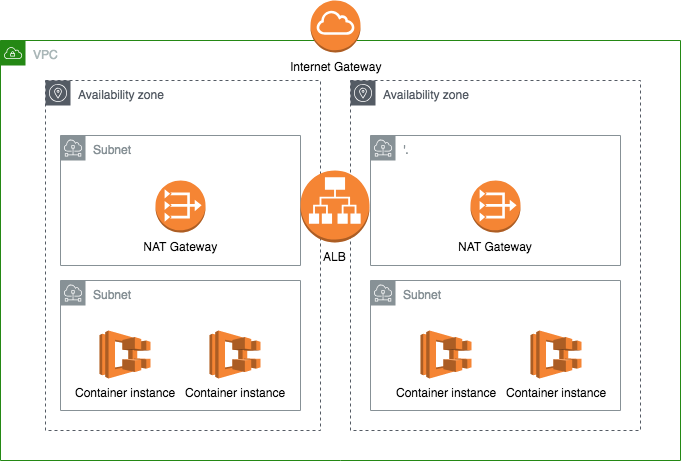

The diagram above was exported from draw.io. Its source (the exported page's mxGraphModel, read from the mxfile embedded in the PNG):
<mxGraphModel dx="1079" dy="599" grid="1" gridSize="10" guides="1" tooltips="1" connect="1" arrows="1" fold="1" page="1" pageScale="1" pageWidth="850" pageHeight="1100" math="0" shadow="0">
  <root>
    <mxCell id="0" />
    <mxCell id="jCzhWNyG7pdRsfK6HZ7U-7" value="VPC" parent="0" />
    <mxCell id="jCzhWNyG7pdRsfK6HZ7U-8" value="VPC" style="points=[[0,0],[0.25,0],[0.5,0],[0.75,0],[1,0],[1,0.25],[1,0.5],[1,0.75],[1,1],[0.75,1],[0.5,1],[0.25,1],[0,1],[0,0.75],[0,0.5],[0,0.25]];outlineConnect=0;gradientColor=none;html=1;whiteSpace=wrap;fontSize=12;fontStyle=0;shape=mxgraph.aws4.group;grIcon=mxgraph.aws4.group_vpc;strokeColor=#248814;fillColor=none;verticalAlign=top;align=left;spacingLeft=30;fontColor=#AAB7B8;dashed=0;" vertex="1" parent="jCzhWNyG7pdRsfK6HZ7U-7">
      <mxGeometry x="70" y="270" width="680" height="420" as="geometry" />
    </mxCell>
    <mxCell id="jCzhWNyG7pdRsfK6HZ7U-9" value="Availability Zones" parent="0" />
    <mxCell id="jCzhWNyG7pdRsfK6HZ7U-10" value="Availability zone" style="outlineConnect=0;gradientColor=none;html=1;whiteSpace=wrap;fontSize=12;fontStyle=0;shape=mxgraph.aws4.group;grIcon=mxgraph.aws4.group_availability_zone;strokeColor=#545B64;fillColor=none;verticalAlign=top;align=left;spacingLeft=30;fontColor=#545B64;dashed=1;" vertex="1" parent="jCzhWNyG7pdRsfK6HZ7U-9">
      <mxGeometry x="115" y="310" width="275" height="350" as="geometry" />
    </mxCell>
    <mxCell id="jCzhWNyG7pdRsfK6HZ7U-11" value="Availability zone" style="outlineConnect=0;gradientColor=none;html=1;whiteSpace=wrap;fontSize=12;fontStyle=0;shape=mxgraph.aws4.group;grIcon=mxgraph.aws4.group_availability_zone;strokeColor=#545B64;fillColor=none;verticalAlign=top;align=left;spacingLeft=30;fontColor=#545B64;dashed=1;" vertex="1" parent="jCzhWNyG7pdRsfK6HZ7U-9">
      <mxGeometry x="420" y="310" width="290" height="350" as="geometry" />
    </mxCell>
    <mxCell id="jCzhWNyG7pdRsfK6HZ7U-16" value="Subnets" parent="0" />
    <mxCell id="jCzhWNyG7pdRsfK6HZ7U-21" value="Subnet" style="outlineConnect=0;gradientColor=none;html=1;whiteSpace=wrap;fontSize=12;fontStyle=0;shape=mxgraph.aws4.group;grIcon=mxgraph.aws4.group_subnet;strokeColor=#879196;fillColor=none;verticalAlign=top;align=left;spacingLeft=30;fontColor=#879196;dashed=0;" vertex="1" parent="jCzhWNyG7pdRsfK6HZ7U-16">
      <mxGeometry x="130" y="365" width="240" height="130" as="geometry" />
    </mxCell>
    <mxCell id="jCzhWNyG7pdRsfK6HZ7U-22" value="'." style="outlineConnect=0;gradientColor=none;html=1;whiteSpace=wrap;fontSize=12;fontStyle=0;shape=mxgraph.aws4.group;grIcon=mxgraph.aws4.group_subnet;strokeColor=#879196;fillColor=none;verticalAlign=top;align=left;spacingLeft=30;fontColor=#879196;dashed=0;" vertex="1" parent="jCzhWNyG7pdRsfK6HZ7U-16">
      <mxGeometry x="440" y="365" width="250" height="130" as="geometry" />
    </mxCell>
    <mxCell id="jCzhWNyG7pdRsfK6HZ7U-23" value="Subnet" style="outlineConnect=0;gradientColor=none;html=1;whiteSpace=wrap;fontSize=12;fontStyle=0;shape=mxgraph.aws4.group;grIcon=mxgraph.aws4.group_subnet;strokeColor=#879196;fillColor=none;verticalAlign=top;align=left;spacingLeft=30;fontColor=#879196;dashed=0;" vertex="1" parent="jCzhWNyG7pdRsfK6HZ7U-16">
      <mxGeometry x="130" y="510" width="240" height="130" as="geometry" />
    </mxCell>
    <mxCell id="jCzhWNyG7pdRsfK6HZ7U-24" value="Subnet" style="outlineConnect=0;gradientColor=none;html=1;whiteSpace=wrap;fontSize=12;fontStyle=0;shape=mxgraph.aws4.group;grIcon=mxgraph.aws4.group_subnet;strokeColor=#879196;fillColor=none;verticalAlign=top;align=left;spacingLeft=30;fontColor=#879196;dashed=0;" vertex="1" parent="jCzhWNyG7pdRsfK6HZ7U-16">
      <mxGeometry x="440" y="510" width="250" height="130" as="geometry" />
    </mxCell>
    <mxCell id="jCzhWNyG7pdRsfK6HZ7U-29" value="InternetGateways" parent="0" />
    <mxCell id="jCzhWNyG7pdRsfK6HZ7U-30" value="Internet Gateway" style="outlineConnect=0;dashed=0;verticalLabelPosition=bottom;verticalAlign=top;align=center;html=1;shape=mxgraph.aws3.internet_gateway;fillColor=#F58534;gradientColor=none;" vertex="1" parent="jCzhWNyG7pdRsfK6HZ7U-29">
      <mxGeometry x="380" y="230" width="50" height="52" as="geometry" />
    </mxCell>
    <mxCell id="jCzhWNyG7pdRsfK6HZ7U-31" value="NATGateways" parent="0" />
    <mxCell id="jCzhWNyG7pdRsfK6HZ7U-32" value="&amp;nbsp;NAT Gateway&amp;nbsp;" style="outlineConnect=0;dashed=0;verticalLabelPosition=bottom;verticalAlign=top;align=center;html=1;shape=mxgraph.aws3.vpc_nat_gateway;fillColor=#F58534;gradientColor=none;" vertex="1" parent="jCzhWNyG7pdRsfK6HZ7U-31">
      <mxGeometry x="225" y="410" width="50" height="52" as="geometry" />
    </mxCell>
    <mxCell id="jCzhWNyG7pdRsfK6HZ7U-33" value="NAT Gateway" style="outlineConnect=0;dashed=0;verticalLabelPosition=bottom;verticalAlign=top;align=center;html=1;shape=mxgraph.aws3.vpc_nat_gateway;fillColor=#F58534;gradientColor=none;" vertex="1" parent="jCzhWNyG7pdRsfK6HZ7U-31">
      <mxGeometry x="540" y="410" width="50" height="52" as="geometry" />
    </mxCell>
    <mxCell id="jCzhWNyG7pdRsfK6HZ7U-36" value="ALB" parent="0" />
    <mxCell id="jCzhWNyG7pdRsfK6HZ7U-37" value="ALB" style="outlineConnect=0;dashed=0;verticalLabelPosition=bottom;verticalAlign=top;align=center;html=1;shape=mxgraph.aws3.application_load_balancer;fillColor=#F58534;gradientColor=none;" vertex="1" parent="jCzhWNyG7pdRsfK6HZ7U-36">
      <mxGeometry x="370" y="400" width="69" height="72" as="geometry" />
    </mxCell>
    <mxCell id="jCzhWNyG7pdRsfK6HZ7U-38" value="Container Instances" parent="0" />
    <mxCell id="jCzhWNyG7pdRsfK6HZ7U-39" value="Container instance" style="outlineConnect=0;dashed=0;verticalLabelPosition=bottom;verticalAlign=top;align=center;html=1;shape=mxgraph.aws3.ecs;fillColor=#F58534;gradientColor=none;" vertex="1" parent="jCzhWNyG7pdRsfK6HZ7U-38">
      <mxGeometry x="169" y="560" width="51" height="48" as="geometry" />
    </mxCell>
    <mxCell id="jCzhWNyG7pdRsfK6HZ7U-40" value="Container instance" style="outlineConnect=0;dashed=0;verticalLabelPosition=bottom;verticalAlign=top;align=center;html=1;shape=mxgraph.aws3.ecs;fillColor=#F58534;gradientColor=none;" vertex="1" parent="jCzhWNyG7pdRsfK6HZ7U-38">
      <mxGeometry x="279" y="560" width="51" height="48" as="geometry" />
    </mxCell>
    <mxCell id="jCzhWNyG7pdRsfK6HZ7U-43" value="Container instance" style="outlineConnect=0;dashed=0;verticalLabelPosition=bottom;verticalAlign=top;align=center;html=1;shape=mxgraph.aws3.ecs;fillColor=#F58534;gradientColor=none;" vertex="1" parent="jCzhWNyG7pdRsfK6HZ7U-38">
      <mxGeometry x="490" y="560" width="51" height="48" as="geometry" />
    </mxCell>
    <mxCell id="jCzhWNyG7pdRsfK6HZ7U-44" value="Container instance" style="outlineConnect=0;dashed=0;verticalLabelPosition=bottom;verticalAlign=top;align=center;html=1;shape=mxgraph.aws3.ecs;fillColor=#F58534;gradientColor=none;" vertex="1" parent="jCzhWNyG7pdRsfK6HZ7U-38">
      <mxGeometry x="600" y="560" width="51" height="48" as="geometry" />
    </mxCell>
  </root>
</mxGraphModel>